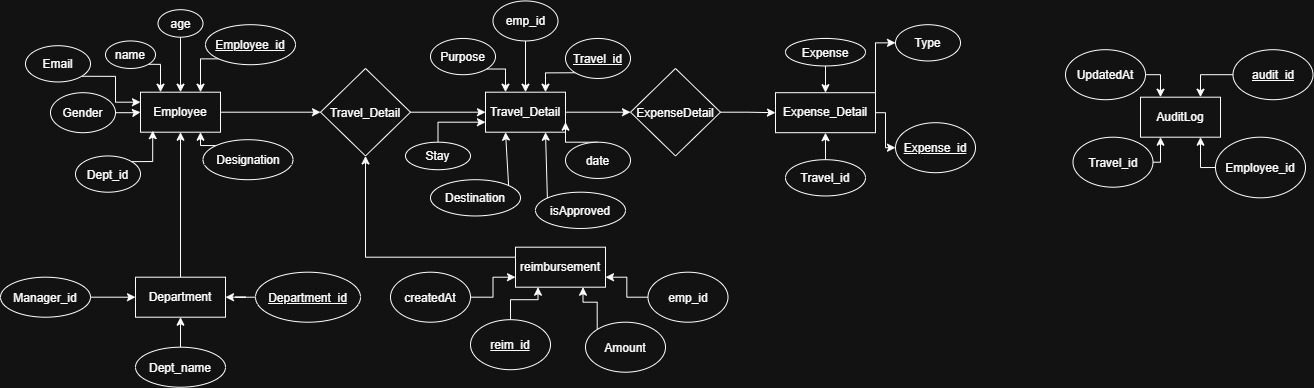

The diagram above was exported from draw.io. Its source (the exported page's mxGraphModel, read from the mxfile embedded in the PNG):
<mxGraphModel dx="1365" dy="785" grid="1" gridSize="10" guides="1" tooltips="1" connect="1" arrows="1" fold="1" page="1" pageScale="1" pageWidth="850" pageHeight="1100" math="0" shadow="0">
  <root>
    <mxCell id="0" />
    <mxCell id="1" parent="0" />
    <mxCell id="SNlAn9uSv9hZcSW_XELX-44" edge="1" parent="1" source="SNlAn9uSv9hZcSW_XELX-1" style="edgeStyle=orthogonalEdgeStyle;rounded=0;orthogonalLoop=1;jettySize=auto;html=1;exitX=1;exitY=0.5;exitDx=0;exitDy=0;entryX=0;entryY=0.5;entryDx=0;entryDy=0;" target="SNlAn9uSv9hZcSW_XELX-43">
      <mxGeometry relative="1" as="geometry" />
    </mxCell>
    <mxCell id="SNlAn9uSv9hZcSW_XELX-1" parent="1" style="rounded=0;whiteSpace=wrap;html=1;" value="Employee" vertex="1">
      <mxGeometry height="40" width="80" x="245" y="262.5" as="geometry" />
    </mxCell>
    <mxCell id="SNlAn9uSv9hZcSW_XELX-42" edge="1" parent="1" source="SNlAn9uSv9hZcSW_XELX-2" style="edgeStyle=orthogonalEdgeStyle;rounded=0;orthogonalLoop=1;jettySize=auto;html=1;exitX=0;exitY=1;exitDx=0;exitDy=0;entryX=0.75;entryY=0;entryDx=0;entryDy=0;" target="SNlAn9uSv9hZcSW_XELX-1">
      <mxGeometry relative="1" as="geometry" />
    </mxCell>
    <mxCell id="SNlAn9uSv9hZcSW_XELX-2" parent="1" style="ellipse;whiteSpace=wrap;html=1;shapeInside=1;" value="&lt;u&gt;Employee_id&lt;/u&gt;" vertex="1">
      <mxGeometry height="40" width="90" x="310" y="195" as="geometry" />
    </mxCell>
    <mxCell id="SNlAn9uSv9hZcSW_XELX-40" edge="1" parent="1" source="SNlAn9uSv9hZcSW_XELX-3" style="edgeStyle=orthogonalEdgeStyle;rounded=0;orthogonalLoop=1;jettySize=auto;html=1;exitX=1;exitY=0.5;exitDx=0;exitDy=0;" target="SNlAn9uSv9hZcSW_XELX-1">
      <mxGeometry relative="1" as="geometry" />
    </mxCell>
    <mxCell id="SNlAn9uSv9hZcSW_XELX-3" parent="1" style="ellipse;whiteSpace=wrap;html=1;shapeInside=1;" value="Gender" vertex="1">
      <mxGeometry height="40" width="65" x="155" y="263" as="geometry" />
    </mxCell>
    <mxCell id="SNlAn9uSv9hZcSW_XELX-38" edge="1" parent="1" source="SNlAn9uSv9hZcSW_XELX-4" style="edgeStyle=orthogonalEdgeStyle;rounded=0;orthogonalLoop=1;jettySize=auto;html=1;exitX=0.5;exitY=1;exitDx=0;exitDy=0;entryX=0.5;entryY=0;entryDx=0;entryDy=0;" target="SNlAn9uSv9hZcSW_XELX-1">
      <mxGeometry relative="1" as="geometry" />
    </mxCell>
    <mxCell id="SNlAn9uSv9hZcSW_XELX-4" parent="1" style="ellipse;whiteSpace=wrap;html=1;shapeInside=1;" value="age" vertex="1">
      <mxGeometry height="27.5" width="45" x="262.5" y="180" as="geometry" />
    </mxCell>
    <mxCell id="SNlAn9uSv9hZcSW_XELX-39" edge="1" parent="1" source="SNlAn9uSv9hZcSW_XELX-5" style="edgeStyle=orthogonalEdgeStyle;rounded=0;orthogonalLoop=1;jettySize=auto;html=1;exitX=1;exitY=1;exitDx=0;exitDy=0;entryX=0.25;entryY=0;entryDx=0;entryDy=0;" target="SNlAn9uSv9hZcSW_XELX-1">
      <mxGeometry relative="1" as="geometry" />
    </mxCell>
    <mxCell id="SNlAn9uSv9hZcSW_XELX-5" parent="1" style="ellipse;whiteSpace=wrap;html=1;shapeInside=1;" value="name" vertex="1">
      <mxGeometry height="27.5" width="50" x="210" y="211.25" as="geometry" />
    </mxCell>
    <mxCell id="Dfya_miVkptkfyCMgEZ--3" edge="1" parent="1" source="SNlAn9uSv9hZcSW_XELX-6" style="edgeStyle=orthogonalEdgeStyle;rounded=0;orthogonalLoop=1;jettySize=auto;html=1;exitX=1;exitY=1;exitDx=0;exitDy=0;entryX=0;entryY=0.25;entryDx=0;entryDy=0;" target="SNlAn9uSv9hZcSW_XELX-1">
      <mxGeometry relative="1" as="geometry">
        <mxPoint x="240" y="270" as="targetPoint" />
      </mxGeometry>
    </mxCell>
    <mxCell id="SNlAn9uSv9hZcSW_XELX-6" parent="1" style="ellipse;whiteSpace=wrap;html=1;shapeInside=1;" value="Email" vertex="1">
      <mxGeometry height="36.25" width="65" x="130" y="216" as="geometry" />
    </mxCell>
    <mxCell id="SNlAn9uSv9hZcSW_XELX-51" edge="1" parent="1" source="SNlAn9uSv9hZcSW_XELX-9" style="edgeStyle=orthogonalEdgeStyle;rounded=0;orthogonalLoop=1;jettySize=auto;html=1;exitX=1;exitY=0.5;exitDx=0;exitDy=0;entryX=0;entryY=0.5;entryDx=0;entryDy=0;" target="SNlAn9uSv9hZcSW_XELX-48">
      <mxGeometry relative="1" as="geometry" />
    </mxCell>
    <mxCell id="SNlAn9uSv9hZcSW_XELX-9" parent="1" style="rounded=0;whiteSpace=wrap;html=1;" value="Travel_Detail" vertex="1">
      <mxGeometry height="40" width="80" x="590" y="262.5" as="geometry" />
    </mxCell>
    <mxCell id="wt22Fl6UVQsl-d53C_Iy-6" edge="1" parent="1" source="SNlAn9uSv9hZcSW_XELX-10" style="edgeStyle=orthogonalEdgeStyle;rounded=0;orthogonalLoop=1;jettySize=auto;html=1;exitX=0;exitY=1;exitDx=0;exitDy=0;entryX=0.75;entryY=0;entryDx=0;entryDy=0;" target="SNlAn9uSv9hZcSW_XELX-9">
      <mxGeometry relative="1" as="geometry" />
    </mxCell>
    <mxCell id="SNlAn9uSv9hZcSW_XELX-10" parent="1" style="ellipse;whiteSpace=wrap;html=1;shapeInside=1;" value="&lt;u&gt;Travel_id&lt;/u&gt;" vertex="1">
      <mxGeometry height="40" width="65" x="670" y="208.75" as="geometry" />
    </mxCell>
    <mxCell id="wt22Fl6UVQsl-d53C_Iy-1" edge="1" parent="1" source="SNlAn9uSv9hZcSW_XELX-11" style="edgeStyle=orthogonalEdgeStyle;rounded=0;orthogonalLoop=1;jettySize=auto;html=1;exitX=0.5;exitY=0;exitDx=0;exitDy=0;entryX=0;entryY=0.75;entryDx=0;entryDy=0;" target="SNlAn9uSv9hZcSW_XELX-9">
      <mxGeometry relative="1" as="geometry" />
    </mxCell>
    <mxCell id="SNlAn9uSv9hZcSW_XELX-11" parent="1" style="ellipse;whiteSpace=wrap;html=1;shapeInside=1;" value="Stay" vertex="1">
      <mxGeometry height="27.5" width="65" x="510" y="312.5" as="geometry" />
    </mxCell>
    <mxCell id="wt22Fl6UVQsl-d53C_Iy-7" edge="1" parent="1" source="SNlAn9uSv9hZcSW_XELX-12" style="edgeStyle=orthogonalEdgeStyle;rounded=0;orthogonalLoop=1;jettySize=auto;html=1;exitX=1;exitY=1;exitDx=0;exitDy=0;entryX=0.25;entryY=0;entryDx=0;entryDy=0;" target="SNlAn9uSv9hZcSW_XELX-9">
      <mxGeometry relative="1" as="geometry" />
    </mxCell>
    <mxCell id="SNlAn9uSv9hZcSW_XELX-12" parent="1" style="ellipse;whiteSpace=wrap;html=1;shapeInside=1;" value="Purpose" vertex="1">
      <mxGeometry height="36.25" width="65" x="535" y="208.75" as="geometry" />
    </mxCell>
    <mxCell id="wt22Fl6UVQsl-d53C_Iy-2" edge="1" parent="1" source="SNlAn9uSv9hZcSW_XELX-13" style="edgeStyle=orthogonalEdgeStyle;rounded=0;orthogonalLoop=1;jettySize=auto;html=1;exitX=0.5;exitY=0;exitDx=0;exitDy=0;entryX=1;entryY=0.75;entryDx=0;entryDy=0;" target="SNlAn9uSv9hZcSW_XELX-9">
      <mxGeometry relative="1" as="geometry" />
    </mxCell>
    <mxCell id="SNlAn9uSv9hZcSW_XELX-13" parent="1" style="ellipse;whiteSpace=wrap;html=1;shapeInside=1;" value="date" vertex="1">
      <mxGeometry height="36.25" width="65" x="670" y="312.5" as="geometry" />
    </mxCell>
    <mxCell id="SNlAn9uSv9hZcSW_XELX-25" edge="1" parent="1" source="SNlAn9uSv9hZcSW_XELX-17" style="edgeStyle=orthogonalEdgeStyle;rounded=0;orthogonalLoop=1;jettySize=auto;html=1;exitX=1;exitY=0.5;exitDx=0;exitDy=0;entryX=0;entryY=0.5;entryDx=0;entryDy=0;libavoidRouting=1;" target="SNlAn9uSv9hZcSW_XELX-18">
      <mxGeometry relative="1" as="geometry">
        <Array as="points">
          <mxPoint x="990" y="283" />
          <mxPoint x="990" y="318" />
        </Array>
      </mxGeometry>
    </mxCell>
    <mxCell id="SNlAn9uSv9hZcSW_XELX-27" edge="1" parent="1" source="SNlAn9uSv9hZcSW_XELX-17" style="edgeStyle=orthogonalEdgeStyle;rounded=0;orthogonalLoop=1;jettySize=auto;html=1;exitX=1;exitY=0;exitDx=0;exitDy=0;entryX=0;entryY=0.5;entryDx=0;entryDy=0;" target="SNlAn9uSv9hZcSW_XELX-20">
      <mxGeometry relative="1" as="geometry" />
    </mxCell>
    <mxCell id="SNlAn9uSv9hZcSW_XELX-17" parent="1" style="rounded=0;whiteSpace=wrap;html=1;" value="Expense_Detail" vertex="1">
      <mxGeometry height="40" width="100" x="880" y="263" as="geometry" />
    </mxCell>
    <mxCell id="SNlAn9uSv9hZcSW_XELX-18" parent="1" style="ellipse;whiteSpace=wrap;html=1;shapeInside=1;" value="&lt;u&gt;Expense_id&lt;/u&gt;" vertex="1">
      <mxGeometry height="50" width="80" x="1000" y="293" as="geometry" />
    </mxCell>
    <mxCell id="SNlAn9uSv9hZcSW_XELX-23" edge="1" parent="1" source="SNlAn9uSv9hZcSW_XELX-19" style="edgeStyle=orthogonalEdgeStyle;rounded=0;orthogonalLoop=1;jettySize=auto;html=1;exitX=0.5;exitY=0;exitDx=0;exitDy=0;entryX=0.5;entryY=1;entryDx=0;entryDy=0;" target="SNlAn9uSv9hZcSW_XELX-17">
      <mxGeometry relative="1" as="geometry" />
    </mxCell>
    <mxCell id="SNlAn9uSv9hZcSW_XELX-19" parent="1" style="ellipse;whiteSpace=wrap;html=1;shapeInside=1;" value="Travel_id" vertex="1">
      <mxGeometry height="36.25" width="80" x="890" y="330" as="geometry" />
    </mxCell>
    <mxCell id="SNlAn9uSv9hZcSW_XELX-20" parent="1" style="ellipse;whiteSpace=wrap;html=1;shapeInside=1;" value="Type" vertex="1">
      <mxGeometry height="36.25" width="65" x="1000" y="195" as="geometry" />
    </mxCell>
    <mxCell id="SNlAn9uSv9hZcSW_XELX-24" edge="1" parent="1" source="SNlAn9uSv9hZcSW_XELX-21" style="edgeStyle=orthogonalEdgeStyle;rounded=0;orthogonalLoop=1;jettySize=auto;html=1;exitX=0.5;exitY=1;exitDx=0;exitDy=0;entryX=0.5;entryY=0;entryDx=0;entryDy=0;" target="SNlAn9uSv9hZcSW_XELX-17">
      <mxGeometry relative="1" as="geometry" />
    </mxCell>
    <mxCell id="SNlAn9uSv9hZcSW_XELX-21" parent="1" style="ellipse;whiteSpace=wrap;html=1;shapeInside=1;" value="Expense" vertex="1">
      <mxGeometry height="27.5" width="80" x="890" y="208.75" as="geometry" />
    </mxCell>
    <mxCell id="SNlAn9uSv9hZcSW_XELX-50" edge="1" parent="1" source="SNlAn9uSv9hZcSW_XELX-43" style="edgeStyle=orthogonalEdgeStyle;rounded=0;orthogonalLoop=1;jettySize=auto;html=1;exitX=1;exitY=0.5;exitDx=0;exitDy=0;entryX=0;entryY=0.5;entryDx=0;entryDy=0;" target="SNlAn9uSv9hZcSW_XELX-9">
      <mxGeometry relative="1" as="geometry" />
    </mxCell>
    <mxCell id="SNlAn9uSv9hZcSW_XELX-43" parent="1" style="rhombus;whiteSpace=wrap;html=1;shapeInside=1;" value="Travel_Detail" vertex="1">
      <mxGeometry height="87.5" width="90" x="425" y="238.75" as="geometry" />
    </mxCell>
    <mxCell id="SNlAn9uSv9hZcSW_XELX-52" edge="1" parent="1" source="SNlAn9uSv9hZcSW_XELX-48" style="edgeStyle=orthogonalEdgeStyle;rounded=0;orthogonalLoop=1;jettySize=auto;html=1;" target="SNlAn9uSv9hZcSW_XELX-17" value="">
      <mxGeometry relative="1" as="geometry" />
    </mxCell>
    <mxCell id="SNlAn9uSv9hZcSW_XELX-48" parent="1" style="rhombus;whiteSpace=wrap;html=1;shapeInside=1;" value="ExpenseDetail" vertex="1">
      <mxGeometry height="87.5" width="90" x="735" y="238.75" as="geometry" />
    </mxCell>
    <mxCell id="ufGMOa2G6tmPeW_Bqf3E-6" edge="1" parent="1" source="wt22Fl6UVQsl-d53C_Iy-3" style="rounded=0;orthogonalLoop=1;jettySize=auto;html=1;exitX=1;exitY=0;exitDx=0;exitDy=0;entryX=0.25;entryY=1;entryDx=0;entryDy=0;" target="SNlAn9uSv9hZcSW_XELX-9">
      <mxGeometry relative="1" as="geometry" />
    </mxCell>
    <mxCell id="wt22Fl6UVQsl-d53C_Iy-3" parent="1" style="ellipse;whiteSpace=wrap;html=1;shapeInside=1;" value="Destination" vertex="1">
      <mxGeometry height="36.25" width="90" x="535" y="350" as="geometry" />
    </mxCell>
    <mxCell id="Dfya_miVkptkfyCMgEZ--11" edge="1" parent="1" source="Dfya_miVkptkfyCMgEZ--4" style="edgeStyle=orthogonalEdgeStyle;rounded=0;orthogonalLoop=1;jettySize=auto;html=1;exitX=0.5;exitY=0;exitDx=0;exitDy=0;entryX=0.5;entryY=1;entryDx=0;entryDy=0;" target="SNlAn9uSv9hZcSW_XELX-1">
      <mxGeometry relative="1" as="geometry" />
    </mxCell>
    <mxCell id="Dfya_miVkptkfyCMgEZ--4" parent="1" style="rounded=0;whiteSpace=wrap;html=1;" value="Department" vertex="1">
      <mxGeometry height="40" width="90" x="240" y="447.5" as="geometry" />
    </mxCell>
    <mxCell id="Dfya_miVkptkfyCMgEZ--10" edge="1" parent="1" source="Dfya_miVkptkfyCMgEZ--5" style="edgeStyle=orthogonalEdgeStyle;rounded=0;orthogonalLoop=1;jettySize=auto;html=1;" target="Dfya_miVkptkfyCMgEZ--4" value="">
      <mxGeometry relative="1" as="geometry" />
    </mxCell>
    <mxCell id="Dfya_miVkptkfyCMgEZ--5" parent="1" style="ellipse;whiteSpace=wrap;html=1;shapeInside=1;" value="&lt;u&gt;Department_id&lt;/u&gt;" vertex="1">
      <mxGeometry height="50" width="105" x="360" y="442.5" as="geometry" />
    </mxCell>
    <mxCell id="Dfya_miVkptkfyCMgEZ--9" edge="1" parent="1" source="Dfya_miVkptkfyCMgEZ--6" style="edgeStyle=orthogonalEdgeStyle;rounded=0;orthogonalLoop=1;jettySize=auto;html=1;" target="Dfya_miVkptkfyCMgEZ--4" value="">
      <mxGeometry relative="1" as="geometry" />
    </mxCell>
    <mxCell id="Dfya_miVkptkfyCMgEZ--6" parent="1" style="ellipse;whiteSpace=wrap;html=1;shapeInside=1;" value="Dept_name&lt;div&gt;&lt;br/&gt;&lt;/div&gt;" vertex="1">
      <mxGeometry height="40" width="90" x="240" y="517.5" as="geometry" />
    </mxCell>
    <mxCell id="Dfya_miVkptkfyCMgEZ--8" edge="1" parent="1" source="Dfya_miVkptkfyCMgEZ--7" style="edgeStyle=orthogonalEdgeStyle;rounded=0;orthogonalLoop=1;jettySize=auto;html=1;" target="Dfya_miVkptkfyCMgEZ--4" value="">
      <mxGeometry relative="1" as="geometry" />
    </mxCell>
    <mxCell id="Dfya_miVkptkfyCMgEZ--7" parent="1" style="ellipse;whiteSpace=wrap;html=1;shapeInside=1;" value="Manager_id&lt;div&gt;&lt;br/&gt;&lt;/div&gt;" vertex="1">
      <mxGeometry height="40" width="90" x="105" y="447.5" as="geometry" />
    </mxCell>
    <mxCell id="AXJL_5hQPAXbndsp5vJb-1" parent="1" style="ellipse;whiteSpace=wrap;html=1;shapeInside=1;" value="Dept_id" vertex="1">
      <mxGeometry height="36.25" width="65" x="180" y="326.25" as="geometry" />
    </mxCell>
    <mxCell id="ufGMOa2G6tmPeW_Bqf3E-2" edge="1" parent="1" source="ufGMOa2G6tmPeW_Bqf3E-1" style="edgeStyle=orthogonalEdgeStyle;rounded=0;orthogonalLoop=1;jettySize=auto;html=1;exitX=0.5;exitY=1;exitDx=0;exitDy=0;entryX=0.5;entryY=0;entryDx=0;entryDy=0;" target="SNlAn9uSv9hZcSW_XELX-9">
      <mxGeometry relative="1" as="geometry" />
    </mxCell>
    <mxCell id="ufGMOa2G6tmPeW_Bqf3E-1" parent="1" style="ellipse;whiteSpace=wrap;html=1;shapeInside=1;" value="emp_id" vertex="1">
      <mxGeometry height="40" width="65" x="597.5" y="171.25" as="geometry" />
    </mxCell>
    <mxCell id="ufGMOa2G6tmPeW_Bqf3E-5" edge="1" parent="1" source="ufGMOa2G6tmPeW_Bqf3E-3" style="rounded=0;orthogonalLoop=1;jettySize=auto;html=1;exitX=0;exitY=0;exitDx=0;exitDy=0;entryX=0.75;entryY=1;entryDx=0;entryDy=0;elbow=vertical;" target="SNlAn9uSv9hZcSW_XELX-9">
      <mxGeometry relative="1" as="geometry" />
    </mxCell>
    <mxCell id="ufGMOa2G6tmPeW_Bqf3E-3" parent="1" style="ellipse;whiteSpace=wrap;html=1;shapeInside=1;" value="isApproved" vertex="1">
      <mxGeometry height="36.25" width="90" x="640" y="362.5" as="geometry" />
    </mxCell>
    <mxCell id="7tHFzPWShF1gV9M_DXiZ-27" edge="1" parent="1" source="7tHFzPWShF1gV9M_DXiZ-1" style="edgeStyle=orthogonalEdgeStyle;rounded=0;orthogonalLoop=1;jettySize=auto;html=1;exitX=0;exitY=0.25;exitDx=0;exitDy=0;entryX=0.5;entryY=1;entryDx=0;entryDy=0;" target="SNlAn9uSv9hZcSW_XELX-43">
      <mxGeometry relative="1" as="geometry" />
    </mxCell>
    <mxCell id="7tHFzPWShF1gV9M_DXiZ-1" parent="1" style="rounded=0;whiteSpace=wrap;html=1;" value="reimbursement" vertex="1">
      <mxGeometry height="40" width="90" x="620" y="417.5" as="geometry" />
    </mxCell>
    <mxCell id="7tHFzPWShF1gV9M_DXiZ-2" parent="1" style="rounded=0;whiteSpace=wrap;html=1;" value="AuditLog" vertex="1">
      <mxGeometry height="40" width="80" x="1245" y="267.5" as="geometry" />
    </mxCell>
    <mxCell id="7tHFzPWShF1gV9M_DXiZ-16" edge="1" parent="1" source="7tHFzPWShF1gV9M_DXiZ-3" style="edgeStyle=orthogonalEdgeStyle;rounded=0;orthogonalLoop=1;jettySize=auto;html=1;exitX=0;exitY=0.5;exitDx=0;exitDy=0;entryX=0.75;entryY=0;entryDx=0;entryDy=0;" target="7tHFzPWShF1gV9M_DXiZ-2">
      <mxGeometry relative="1" as="geometry" />
    </mxCell>
    <mxCell id="7tHFzPWShF1gV9M_DXiZ-3" parent="1" style="ellipse;whiteSpace=wrap;html=1;shapeInside=1;" value="&lt;u&gt;audit_id&lt;/u&gt;" vertex="1">
      <mxGeometry height="50" width="80" x="1337.5" y="220" as="geometry" />
    </mxCell>
    <mxCell id="7tHFzPWShF1gV9M_DXiZ-19" edge="1" parent="1" source="7tHFzPWShF1gV9M_DXiZ-4" style="edgeStyle=orthogonalEdgeStyle;rounded=0;orthogonalLoop=1;jettySize=auto;html=1;exitX=1;exitY=0.5;exitDx=0;exitDy=0;entryX=0.25;entryY=1;entryDx=0;entryDy=0;" target="7tHFzPWShF1gV9M_DXiZ-2">
      <mxGeometry relative="1" as="geometry" />
    </mxCell>
    <mxCell id="7tHFzPWShF1gV9M_DXiZ-4" parent="1" style="ellipse;whiteSpace=wrap;html=1;shapeInside=1;" value="Travel_id" vertex="1">
      <mxGeometry height="50" width="80" x="1177.5" y="307.5" as="geometry" />
    </mxCell>
    <mxCell id="7tHFzPWShF1gV9M_DXiZ-20" edge="1" parent="1" source="7tHFzPWShF1gV9M_DXiZ-5" style="edgeStyle=orthogonalEdgeStyle;rounded=0;orthogonalLoop=1;jettySize=auto;html=1;exitX=0;exitY=0.5;exitDx=0;exitDy=0;entryX=0.75;entryY=1;entryDx=0;entryDy=0;" target="7tHFzPWShF1gV9M_DXiZ-2">
      <mxGeometry relative="1" as="geometry" />
    </mxCell>
    <mxCell id="7tHFzPWShF1gV9M_DXiZ-5" parent="1" style="ellipse;whiteSpace=wrap;html=1;shapeInside=1;" value="Employee_id" vertex="1">
      <mxGeometry height="60.62" width="90" x="1320" y="307.5" as="geometry" />
    </mxCell>
    <mxCell id="7tHFzPWShF1gV9M_DXiZ-17" edge="1" parent="1" source="7tHFzPWShF1gV9M_DXiZ-6" style="edgeStyle=orthogonalEdgeStyle;rounded=0;orthogonalLoop=1;jettySize=auto;html=1;exitX=1;exitY=0.5;exitDx=0;exitDy=0;entryX=0.25;entryY=0;entryDx=0;entryDy=0;" target="7tHFzPWShF1gV9M_DXiZ-2">
      <mxGeometry relative="1" as="geometry" />
    </mxCell>
    <mxCell id="7tHFzPWShF1gV9M_DXiZ-6" parent="1" style="ellipse;whiteSpace=wrap;html=1;shapeInside=1;" value="UpdatedAt" vertex="1">
      <mxGeometry height="50" width="80" x="1170" y="220" as="geometry" />
    </mxCell>
    <mxCell id="7tHFzPWShF1gV9M_DXiZ-12" edge="1" parent="1" source="7tHFzPWShF1gV9M_DXiZ-7" style="edgeStyle=orthogonalEdgeStyle;rounded=0;orthogonalLoop=1;jettySize=auto;html=1;exitX=0;exitY=0;exitDx=0;exitDy=0;entryX=0.75;entryY=1;entryDx=0;entryDy=0;" target="7tHFzPWShF1gV9M_DXiZ-1">
      <mxGeometry relative="1" as="geometry" />
    </mxCell>
    <mxCell id="7tHFzPWShF1gV9M_DXiZ-7" parent="1" style="ellipse;whiteSpace=wrap;html=1;shapeInside=1;" value="Amount" vertex="1">
      <mxGeometry height="50" width="80" x="690" y="492.5" as="geometry" />
    </mxCell>
    <mxCell id="7tHFzPWShF1gV9M_DXiZ-23" edge="1" parent="1" source="7tHFzPWShF1gV9M_DXiZ-8" style="edgeStyle=orthogonalEdgeStyle;rounded=0;orthogonalLoop=1;jettySize=auto;html=1;exitX=1;exitY=0.5;exitDx=0;exitDy=0;entryX=0;entryY=0.75;entryDx=0;entryDy=0;" target="7tHFzPWShF1gV9M_DXiZ-1">
      <mxGeometry relative="1" as="geometry" />
    </mxCell>
    <mxCell id="7tHFzPWShF1gV9M_DXiZ-8" parent="1" style="ellipse;whiteSpace=wrap;html=1;shapeInside=1;" value="createdAt" vertex="1">
      <mxGeometry height="50" width="80" x="495" y="442.5" as="geometry" />
    </mxCell>
    <mxCell id="7tHFzPWShF1gV9M_DXiZ-11" edge="1" parent="1" source="7tHFzPWShF1gV9M_DXiZ-9" style="edgeStyle=orthogonalEdgeStyle;rounded=0;orthogonalLoop=1;jettySize=auto;html=1;exitX=0;exitY=0.5;exitDx=0;exitDy=0;entryX=1;entryY=0.75;entryDx=0;entryDy=0;" target="7tHFzPWShF1gV9M_DXiZ-1">
      <mxGeometry relative="1" as="geometry" />
    </mxCell>
    <mxCell id="7tHFzPWShF1gV9M_DXiZ-9" parent="1" style="ellipse;whiteSpace=wrap;html=1;shapeInside=1;" value="emp_id" vertex="1">
      <mxGeometry height="50" width="80" x="752.5" y="442.5" as="geometry" />
    </mxCell>
    <mxCell id="7tHFzPWShF1gV9M_DXiZ-22" edge="1" parent="1" source="7tHFzPWShF1gV9M_DXiZ-10" style="edgeStyle=orthogonalEdgeStyle;rounded=0;orthogonalLoop=1;jettySize=auto;html=1;exitX=0.5;exitY=0;exitDx=0;exitDy=0;entryX=0.25;entryY=1;entryDx=0;entryDy=0;" target="7tHFzPWShF1gV9M_DXiZ-1">
      <mxGeometry relative="1" as="geometry" />
    </mxCell>
    <mxCell id="7tHFzPWShF1gV9M_DXiZ-10" parent="1" style="ellipse;whiteSpace=wrap;html=1;shapeInside=1;" value="&lt;u&gt;reim_id&lt;/u&gt;" vertex="1">
      <mxGeometry height="50" width="80" x="575" y="490" as="geometry" />
    </mxCell>
    <mxCell id="7tHFzPWShF1gV9M_DXiZ-25" edge="1" parent="1" source="AXJL_5hQPAXbndsp5vJb-1" style="edgeStyle=orthogonalEdgeStyle;rounded=0;orthogonalLoop=1;jettySize=auto;html=1;exitX=1;exitY=0;exitDx=0;exitDy=0;entryX=0.153;entryY=0.962;entryDx=0;entryDy=0;entryPerimeter=0;" target="SNlAn9uSv9hZcSW_XELX-1">
      <mxGeometry relative="1" as="geometry" />
    </mxCell>
    <mxCell id="7tHFzPWShF1gV9M_DXiZ-29" edge="1" parent="1" source="7tHFzPWShF1gV9M_DXiZ-28" style="edgeStyle=orthogonalEdgeStyle;rounded=0;orthogonalLoop=1;jettySize=auto;html=1;exitX=0;exitY=0;exitDx=0;exitDy=0;entryX=0.75;entryY=1;entryDx=0;entryDy=0;" target="SNlAn9uSv9hZcSW_XELX-1">
      <mxGeometry relative="1" as="geometry" />
    </mxCell>
    <mxCell id="7tHFzPWShF1gV9M_DXiZ-28" parent="1" style="ellipse;whiteSpace=wrap;html=1;shapeInside=1;" value="Designation" vertex="1">
      <mxGeometry height="40" width="90" x="307.5" y="310" as="geometry" />
    </mxCell>
  </root>
</mxGraphModel>